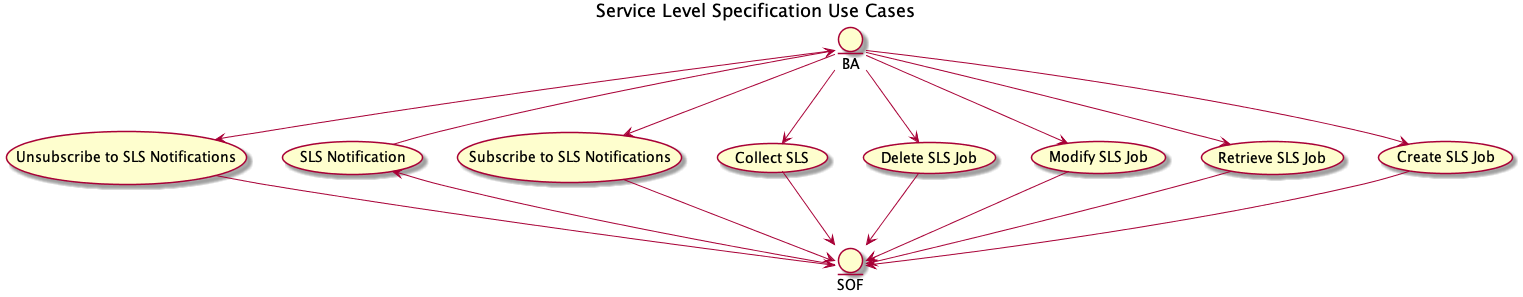

The diagram above was rendered by PlantUML. Its source (embedded in the PNG):
@startuml
title Service Level Specification Use Cases
entity BA
entity SOF

    :BA: -down-> (Create SLS Job)
    :SOF: <-up- (Create SLS Job)
    :BA: -down-> (Retrieve SLS Job)
    :SOF: <-up- (Retrieve SLS Job)
    :BA: -down-> (Modify SLS Job)
    :SOF: <-up- (Modify SLS Job)
    :BA: -down-> (Delete SLS Job)
    :SOF: <-up- (Delete SLS Job)
    :BA: -down-> (Collect SLS)
    :SOF: <-up- (Collect SLS)
    :BA: -down-> (Subscribe to SLS Notifications)
    :SOF: <-up- (Subscribe to SLS Notifications)
    :SOF: -up-> (SLS Notification)
    :BA: <-down- (SLS Notification)
    :BA: -down-> (Unsubscribe to SLS Notifications)
    :SOF: <-up- (Unsubscribe to SLS Notifications)
@enduml